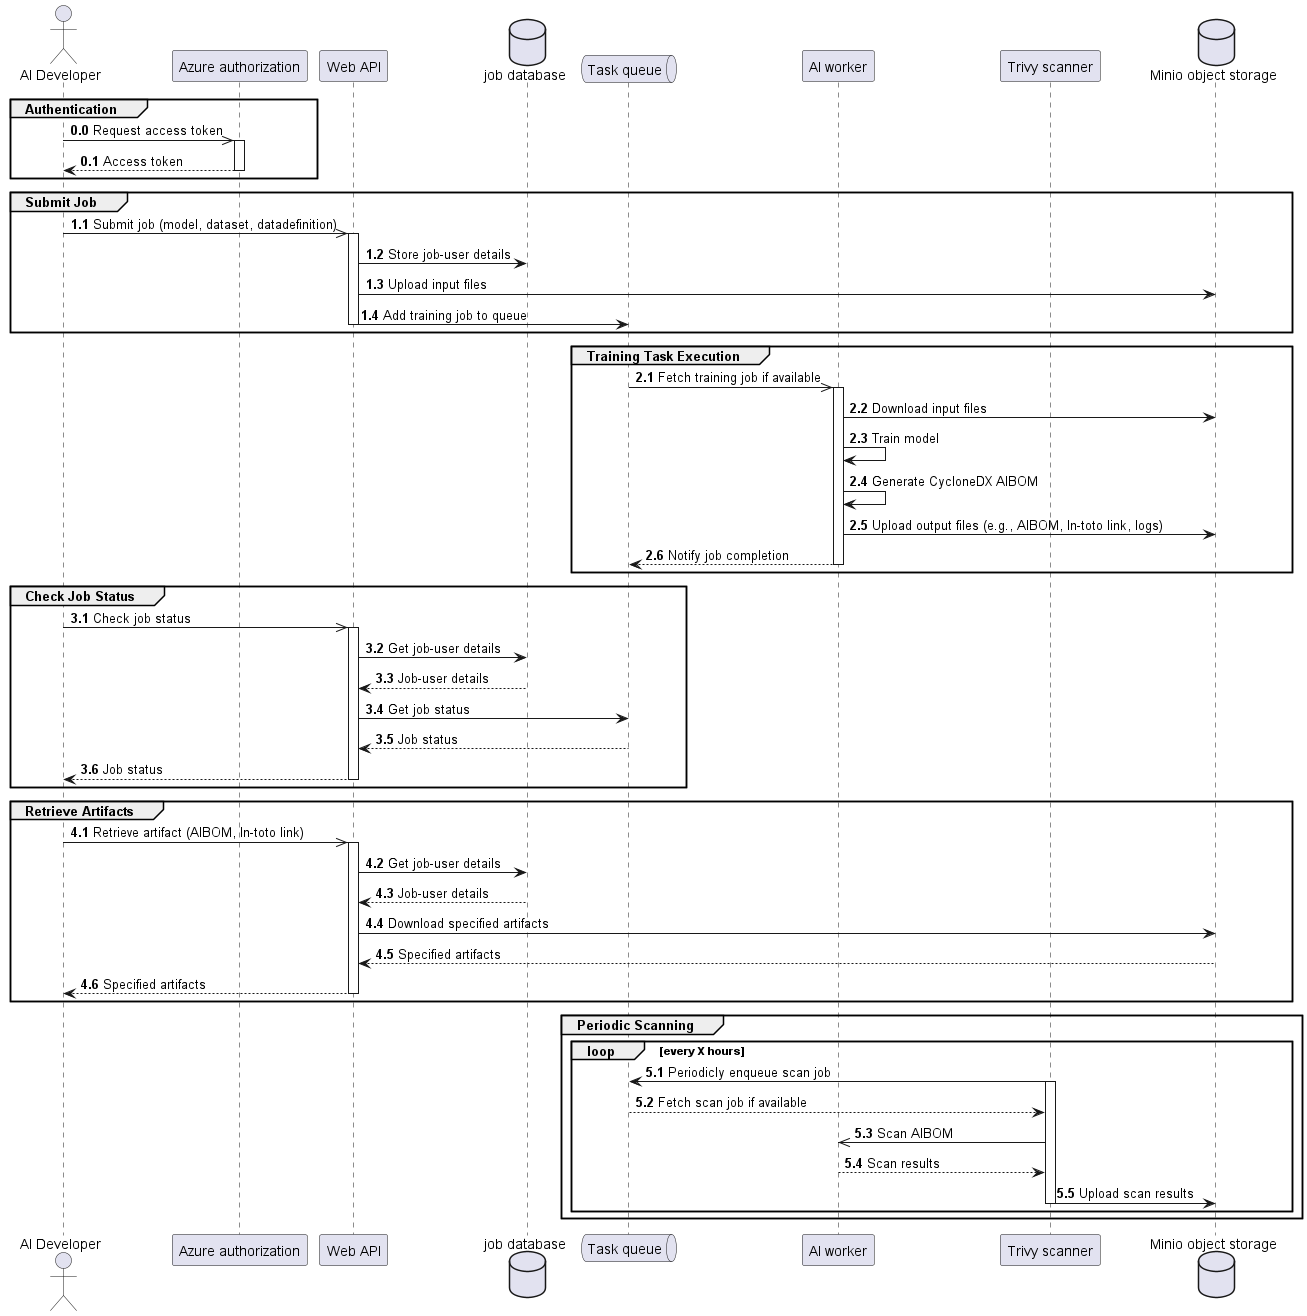

The diagram above was rendered by PlantUML. Its source (embedded in the PNG):
@startuml developer_sequence

actor "AI Developer" as developer

participant "Azure authorization" as azureAuth
participant "Web API" as webAPI
database "job database" as jobDB
queue "Task queue" as taskQueue
participant "AI worker" as aiWorker
participant "Trivy scanner" as scanner
database "Minio object storage" as minioStorage

autonumber 0.0
group Authentication
developer ->> azureAuth: Request access token
activate azureAuth
azureAuth --> developer: Access token
deactivate azureAuth
end

autonumber inc A
group Submit Job
developer ->> webAPI: Submit job (model, dataset, datadefinition)
activate webAPI
webAPI -> jobDB: Store job-user details
webAPI -> minioStorage: Upload input files
webAPI -> taskQueue: Add training job to queue
deactivate webAPI
end

autonumber inc A
group Training Task Execution
taskQueue ->> aiWorker: Fetch training job if available
activate aiWorker
aiWorker -> minioStorage: Download input files
aiWorker -> aiWorker: Train model
aiWorker -> aiWorker: Generate CycloneDX AIBOM
aiWorker -> minioStorage: Upload output files (e.g., AIBOM, In-toto link, logs)
aiWorker --> taskQueue: Notify job completion
deactivate aiWorker
end

autonumber inc A
group Check Job Status
developer ->> webAPI: Check job status
activate webAPI
webAPI -> jobDB: Get job-user details
jobDB --> webAPI: Job-user details
webAPI -> taskQueue: Get job status
taskQueue --> webAPI: Job status
webAPI --> developer: Job status
deactivate webAPI
end

autonumber inc A
group Retrieve Artifacts
developer ->> webAPI: Retrieve artifact (AIBOM, In-toto link)
activate webAPI
webAPI -> jobDB: Get job-user details
jobDB --> webAPI: Job-user details
webAPI -> minioStorage: Download specified artifacts
minioStorage --> webAPI: Specified artifacts
webAPI --> developer: Specified artifacts
deactivate webAPI
end

autonumber inc A
group Periodic Scanning
loop every X hours
scanner -> taskQueue: Periodicly enqueue scan job
activate scanner
taskQueue --> scanner: Fetch scan job if available
scanner ->> aiWorker: Scan AIBOM
aiWorker --> scanner: Scan results
scanner -> minioStorage: Upload scan results
deactivate scanner
end loop
end

@enduml